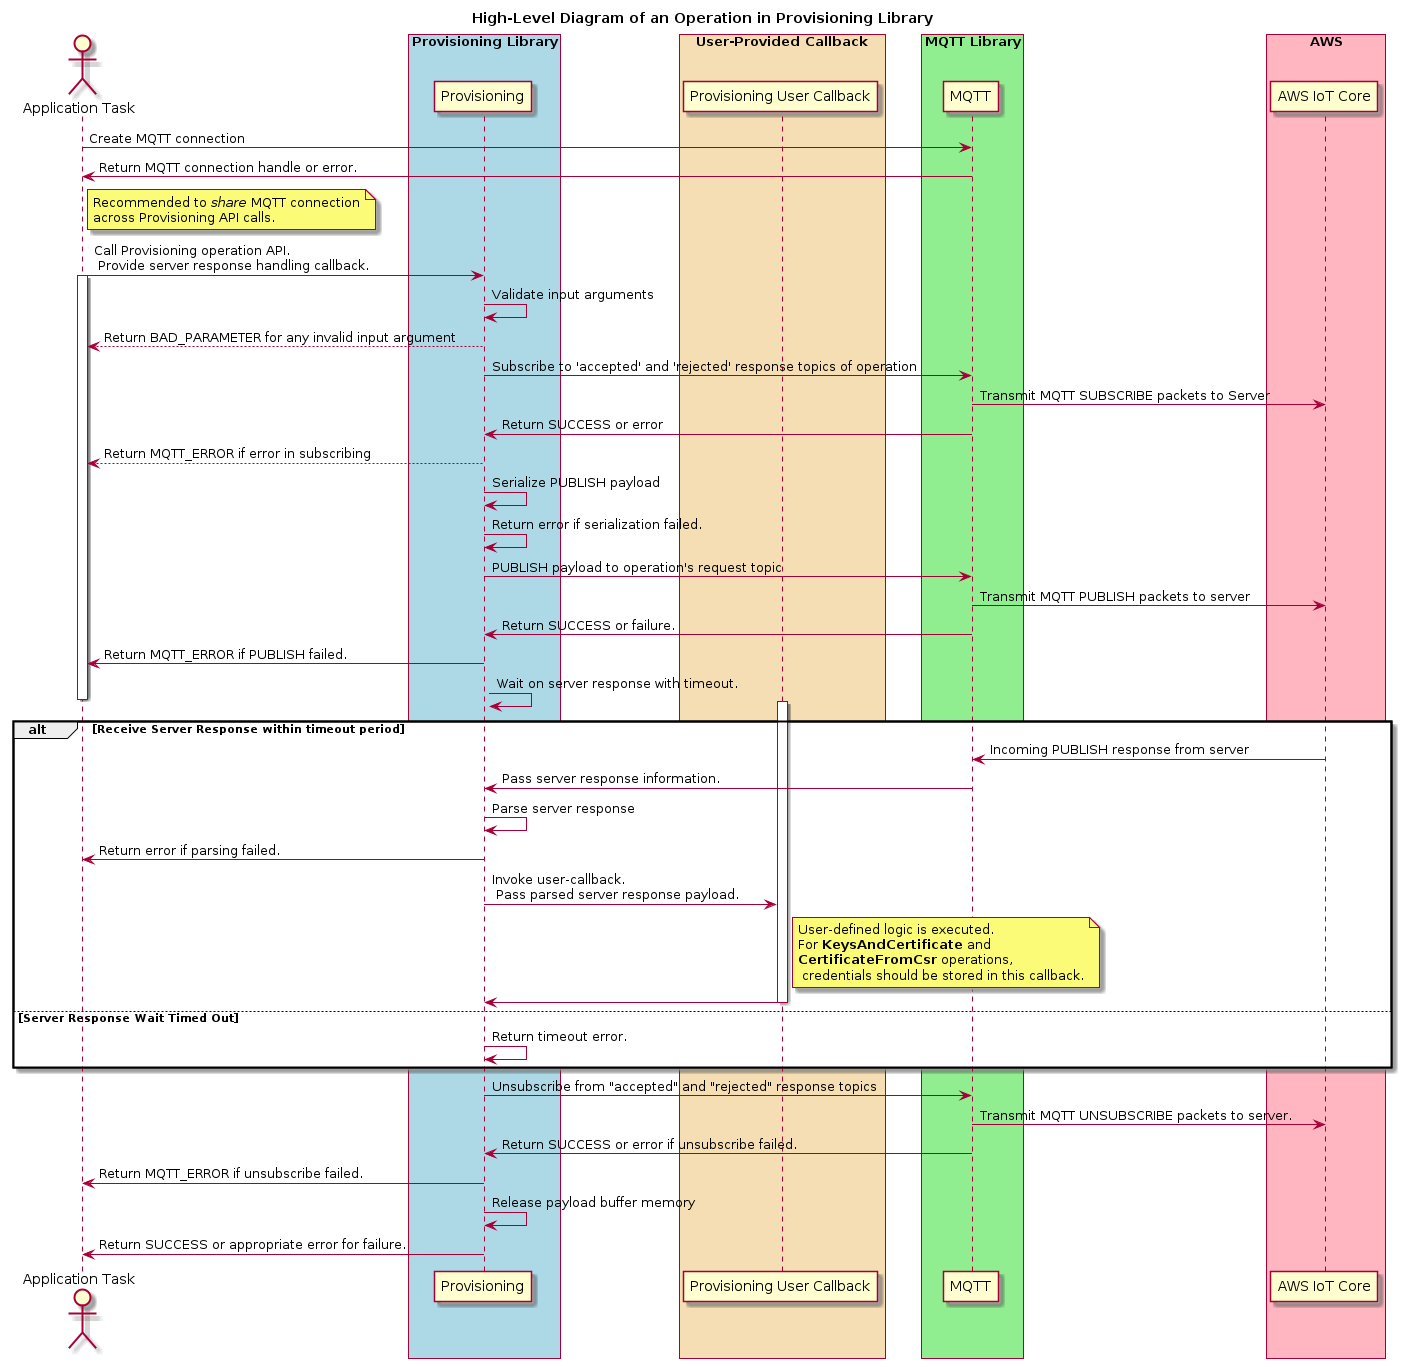

The diagram above was rendered by PlantUML. Its source (embedded in the PNG):
@startuml

title High-Level Diagram of an Operation in Provisioning Library

skinparam classFontSize 8
skinparam classFontName Helvetica

actor "Application Task" as app

box "Provisioning Library" #LightBlue
participant "Provisioning" as provisioning
end box

box "User-Provided Callback" #Wheat
participant "Provisioning User Callback" as callback
end box

box "MQTT Library" #LightGreen
participant "MQTT" as mqtt
end box

box "AWS" #LightPink
participant "AWS IoT Core" as aws
end box

app -> mqtt: Create MQTT connection
mqtt -> app: Return MQTT connection handle or error.
note right of app: Recommended to <i>share</i> MQTT connection\nacross Provisioning API calls.

app -> provisioning: Call Provisioning operation API.\n Provide server response handling callback.
activate app

provisioning -> provisioning: Validate input arguments
provisioning --> app: Return BAD_PARAMETER for any invalid input argument

provisioning -> mqtt: Subscribe to 'accepted' and 'rejected' response topics of operation

mqtt -> aws: Transmit MQTT SUBSCRIBE packets to Server
mqtt -> provisioning: Return SUCCESS or error
provisioning --> app: Return MQTT_ERROR if error in subscribing

provisioning -> provisioning: Serialize PUBLISH payload
provisioning -> provisioning: Return error if serialization failed.

provisioning -> mqtt: PUBLISH payload to operation's request topic
mqtt -> aws: Transmit MQTT PUBLISH packets to server
mqtt -> provisioning: Return SUCCESS or failure.
provisioning -> app: Return MQTT_ERROR if PUBLISH failed.

provisioning -> provisioning: Wait on server response with timeout.
deactivate app
alt Receive Server Response within timeout period
activate callback
aws -> mqtt : Incoming PUBLISH response from server
mqtt -> provisioning: Pass server response information.
provisioning -> provisioning: Parse server response
provisioning -> app: Return error if parsing failed.
provisioning -> callback: Invoke user-callback.\n Pass parsed server response payload.
note right of callback: User-defined logic is executed.\nFor <b>KeysAndCertificate</b> and\n<b>CertificateFromCsr</b> operations,\n credentials should be stored in this callback.
callback -> provisioning
deactivate callback
else Server Response Wait Timed Out 
provisioning -> provisioning: Return timeout error.
end alt

activate app
provisioning -> mqtt: Unsubscribe from "accepted" and "rejected" response topics
mqtt -> aws: Transmit MQTT UNSUBSCRIBE packets to server.
mqtt -> provisioning: Return SUCCESS or error if unsubscribe failed.
provisioning -> app: Return MQTT_ERROR if unsubscribe failed.

provisioning -> provisioning: Release payload buffer memory
provisioning -> app: Return SUCCESS or appropriate error for failure.
deactivate app
@enduml